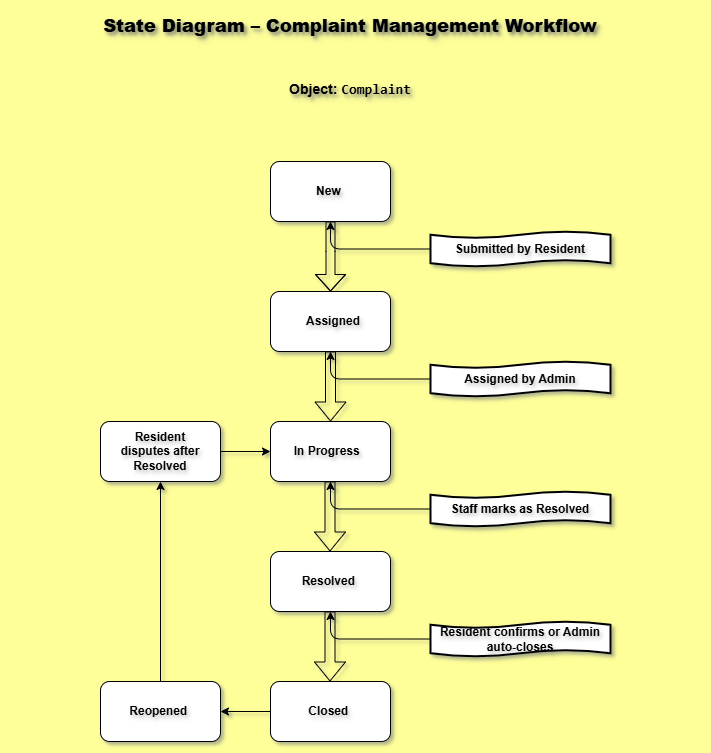

The diagram above was exported from draw.io. Its source (the exported page's mxGraphModel, read from the mxfile embedded in the PNG):
<mxGraphModel dx="786" dy="383" grid="1" gridSize="10" guides="1" tooltips="1" connect="1" arrows="1" fold="1" page="1" pageScale="1" pageWidth="850" pageHeight="1100" background="#FFFF99" math="0" shadow="1">
  <root>
    <mxCell id="0" />
    <mxCell id="1" parent="0" />
    <mxCell id="heXoC0bTtxM732Acwgwh-2" value="&lt;h2 data-end=&quot;284&quot; data-start=&quot;229&quot;&gt;&lt;strong data-end=&quot;284&quot; data-start=&quot;235&quot;&gt;State Diagram – Complaint Management Workflow&lt;/strong&gt;&lt;/h2&gt;&lt;br&gt;&lt;h3 data-end=&quot;312&quot; data-start=&quot;286&quot;&gt;Object: &lt;code data-end=&quot;312&quot; data-start=&quot;301&quot;&gt;Complaint&lt;/code&gt;&lt;/h3&gt;" style="text;html=1;align=center;verticalAlign=middle;whiteSpace=wrap;rounded=1;labelBackgroundColor=none;labelBorderColor=none;textShadow=1;fontStyle=1" vertex="1" parent="1">
      <mxGeometry x="50" y="80" width="700" height="90" as="geometry" />
    </mxCell>
    <mxCell id="heXoC0bTtxM732Acwgwh-3" value="&amp;nbsp;New&amp;nbsp;&amp;nbsp;" style="rounded=1;whiteSpace=wrap;html=1;labelBackgroundColor=none;labelBorderColor=none;textShadow=1;fontStyle=1" vertex="1" parent="1">
      <mxGeometry x="320" y="230" width="120" height="60" as="geometry" />
    </mxCell>
    <mxCell id="heXoC0bTtxM732Acwgwh-4" value="" style="shape=flexArrow;endArrow=classic;html=1;rounded=1;width=9;endSize=5.17;entryX=0.5;entryY=0;entryDx=0;entryDy=0;labelBackgroundColor=none;fontColor=default;labelBorderColor=none;textShadow=1;fontStyle=1" edge="1" parent="1" source="heXoC0bTtxM732Acwgwh-3" target="heXoC0bTtxM732Acwgwh-5">
      <mxGeometry width="50" height="50" relative="1" as="geometry">
        <mxPoint x="330" y="360" as="sourcePoint" />
        <mxPoint x="370" y="360" as="targetPoint" />
        <Array as="points">
          <mxPoint x="380" y="320" />
        </Array>
      </mxGeometry>
    </mxCell>
    <mxCell id="heXoC0bTtxM732Acwgwh-5" value="&amp;nbsp; Assigned" style="rounded=1;whiteSpace=wrap;html=1;labelBackgroundColor=none;labelBorderColor=none;textShadow=1;fontStyle=1" vertex="1" parent="1">
      <mxGeometry x="320" y="360" width="120" height="60" as="geometry" />
    </mxCell>
    <mxCell id="heXoC0bTtxM732Acwgwh-6" value="In Progress&amp;nbsp;&amp;nbsp;" style="rounded=1;whiteSpace=wrap;html=1;labelBackgroundColor=none;labelBorderColor=none;textShadow=1;fontStyle=1" vertex="1" parent="1">
      <mxGeometry x="320" y="490" width="120" height="60" as="geometry" />
    </mxCell>
    <mxCell id="heXoC0bTtxM732Acwgwh-7" value="" style="shape=flexArrow;endArrow=classic;html=1;rounded=1;labelBackgroundColor=none;fontColor=default;labelBorderColor=none;textShadow=1;fontStyle=1" edge="1" parent="1">
      <mxGeometry width="50" height="50" relative="1" as="geometry">
        <mxPoint x="380" y="420" as="sourcePoint" />
        <mxPoint x="380" y="490" as="targetPoint" />
      </mxGeometry>
    </mxCell>
    <mxCell id="heXoC0bTtxM732Acwgwh-26" value="" style="edgeStyle=orthogonalEdgeStyle;rounded=1;orthogonalLoop=1;jettySize=auto;html=1;labelBackgroundColor=none;labelBorderColor=none;textShadow=1;fontStyle=1" edge="1" parent="1" source="heXoC0bTtxM732Acwgwh-8" target="heXoC0bTtxM732Acwgwh-22">
      <mxGeometry relative="1" as="geometry" />
    </mxCell>
    <mxCell id="heXoC0bTtxM732Acwgwh-8" value="&lt;span&gt;&amp;nbsp; Closed&amp;nbsp; &amp;nbsp;&lt;/span&gt;" style="rounded=1;whiteSpace=wrap;html=1;labelBackgroundColor=none;labelBorderColor=none;textShadow=1;fontStyle=1" vertex="1" parent="1">
      <mxGeometry x="320" y="750" width="120" height="60" as="geometry" />
    </mxCell>
    <mxCell id="heXoC0bTtxM732Acwgwh-9" value="Resolved&amp;nbsp;" style="rounded=1;whiteSpace=wrap;html=1;labelBackgroundColor=none;labelBorderColor=none;textShadow=1;fontStyle=1" vertex="1" parent="1">
      <mxGeometry x="320" y="620" width="120" height="60" as="geometry" />
    </mxCell>
    <mxCell id="heXoC0bTtxM732Acwgwh-10" value="" style="shape=flexArrow;endArrow=classic;html=1;rounded=1;labelBackgroundColor=none;fontColor=default;labelBorderColor=none;textShadow=1;fontStyle=1" edge="1" parent="1">
      <mxGeometry width="50" height="50" relative="1" as="geometry">
        <mxPoint x="379.5" y="550" as="sourcePoint" />
        <mxPoint x="379.5" y="620" as="targetPoint" />
      </mxGeometry>
    </mxCell>
    <mxCell id="heXoC0bTtxM732Acwgwh-12" value="" style="shape=flexArrow;endArrow=classic;html=1;rounded=1;labelBackgroundColor=none;fontColor=default;labelBorderColor=none;textShadow=1;fontStyle=1" edge="1" parent="1">
      <mxGeometry width="50" height="50" relative="1" as="geometry">
        <mxPoint x="379.5" y="680" as="sourcePoint" />
        <mxPoint x="379.5" y="750" as="targetPoint" />
      </mxGeometry>
    </mxCell>
    <mxCell id="heXoC0bTtxM732Acwgwh-15" value="" style="edgeStyle=orthogonalEdgeStyle;rounded=1;orthogonalLoop=1;jettySize=auto;html=1;labelBackgroundColor=none;fontColor=default;labelBorderColor=none;textShadow=1;fontStyle=1" edge="1" parent="1" source="heXoC0bTtxM732Acwgwh-14" target="heXoC0bTtxM732Acwgwh-9">
      <mxGeometry relative="1" as="geometry" />
    </mxCell>
    <mxCell id="heXoC0bTtxM732Acwgwh-14" value="Resident confirms or Admin auto-closes" style="shape=tape;whiteSpace=wrap;html=1;strokeWidth=2;size=0.19;labelBackgroundColor=none;rounded=1;labelBorderColor=none;textShadow=1;fontStyle=1" vertex="1" parent="1">
      <mxGeometry x="480" y="690" width="180" height="35" as="geometry" />
    </mxCell>
    <mxCell id="heXoC0bTtxM732Acwgwh-17" value="" style="edgeStyle=orthogonalEdgeStyle;rounded=1;orthogonalLoop=1;jettySize=auto;html=1;labelBackgroundColor=none;fontColor=default;labelBorderColor=none;textShadow=1;fontStyle=1" edge="1" parent="1" source="heXoC0bTtxM732Acwgwh-16" target="heXoC0bTtxM732Acwgwh-6">
      <mxGeometry relative="1" as="geometry" />
    </mxCell>
    <mxCell id="heXoC0bTtxM732Acwgwh-16" value="Staff marks as Resolved" style="shape=tape;whiteSpace=wrap;html=1;strokeWidth=2;size=0.19;labelBackgroundColor=none;rounded=1;labelBorderColor=none;textShadow=1;fontStyle=1" vertex="1" parent="1">
      <mxGeometry x="480" y="560" width="180" height="35" as="geometry" />
    </mxCell>
    <mxCell id="heXoC0bTtxM732Acwgwh-19" value="" style="edgeStyle=orthogonalEdgeStyle;rounded=1;orthogonalLoop=1;jettySize=auto;html=1;labelBackgroundColor=none;fontColor=default;labelBorderColor=none;textShadow=1;fontStyle=1" edge="1" parent="1" source="heXoC0bTtxM732Acwgwh-18" target="heXoC0bTtxM732Acwgwh-5">
      <mxGeometry relative="1" as="geometry" />
    </mxCell>
    <mxCell id="heXoC0bTtxM732Acwgwh-18" value="Assigned by Admin" style="shape=tape;whiteSpace=wrap;html=1;strokeWidth=2;size=0.19;labelBackgroundColor=none;rounded=1;labelBorderColor=none;textShadow=1;fontStyle=1" vertex="1" parent="1">
      <mxGeometry x="480" y="430" width="180" height="35" as="geometry" />
    </mxCell>
    <mxCell id="heXoC0bTtxM732Acwgwh-21" value="" style="edgeStyle=orthogonalEdgeStyle;rounded=1;orthogonalLoop=1;jettySize=auto;html=1;labelBackgroundColor=none;fontColor=default;labelBorderColor=none;textShadow=1;fontStyle=1" edge="1" parent="1" source="heXoC0bTtxM732Acwgwh-20" target="heXoC0bTtxM732Acwgwh-3">
      <mxGeometry relative="1" as="geometry" />
    </mxCell>
    <mxCell id="heXoC0bTtxM732Acwgwh-20" value="Submitted by Resident" style="shape=tape;whiteSpace=wrap;html=1;strokeWidth=2;size=0.19;labelBackgroundColor=none;rounded=1;labelBorderColor=none;textShadow=1;fontStyle=1" vertex="1" parent="1">
      <mxGeometry x="480" y="300" width="180" height="35" as="geometry" />
    </mxCell>
    <mxCell id="heXoC0bTtxM732Acwgwh-22" value="Reopened&amp;nbsp;" style="rounded=1;whiteSpace=wrap;html=1;labelBackgroundColor=none;labelBorderColor=none;textShadow=1;fontStyle=1" vertex="1" parent="1">
      <mxGeometry x="150" y="750" width="120" height="60" as="geometry" />
    </mxCell>
    <mxCell id="heXoC0bTtxM732Acwgwh-25" value="" style="edgeStyle=orthogonalEdgeStyle;rounded=1;orthogonalLoop=1;jettySize=auto;html=1;labelBackgroundColor=none;labelBorderColor=none;textShadow=1;fontStyle=1" edge="1" parent="1" source="heXoC0bTtxM732Acwgwh-23" target="heXoC0bTtxM732Acwgwh-6">
      <mxGeometry relative="1" as="geometry" />
    </mxCell>
    <mxCell id="heXoC0bTtxM732Acwgwh-23" value="&lt;div&gt;Resident disputes&amp;nbsp;&lt;span style=&quot;color: light-dark(rgb(0, 0, 0), rgb(255, 255, 255));&quot;&gt;after Resolved&lt;/span&gt;&lt;/div&gt;" style="rounded=1;whiteSpace=wrap;html=1;labelBackgroundColor=none;labelBorderColor=none;textShadow=1;fontStyle=1" vertex="1" parent="1">
      <mxGeometry x="150" y="490" width="120" height="60" as="geometry" />
    </mxCell>
    <mxCell id="heXoC0bTtxM732Acwgwh-24" value="" style="endArrow=classic;html=1;rounded=1;entryX=0.5;entryY=1;entryDx=0;entryDy=0;labelBackgroundColor=none;labelBorderColor=none;textShadow=1;fontStyle=1" edge="1" parent="1" target="heXoC0bTtxM732Acwgwh-23">
      <mxGeometry width="50" height="50" relative="1" as="geometry">
        <mxPoint x="210" y="750" as="sourcePoint" />
        <mxPoint x="260" y="700" as="targetPoint" />
      </mxGeometry>
    </mxCell>
  </root>
</mxGraphModel>